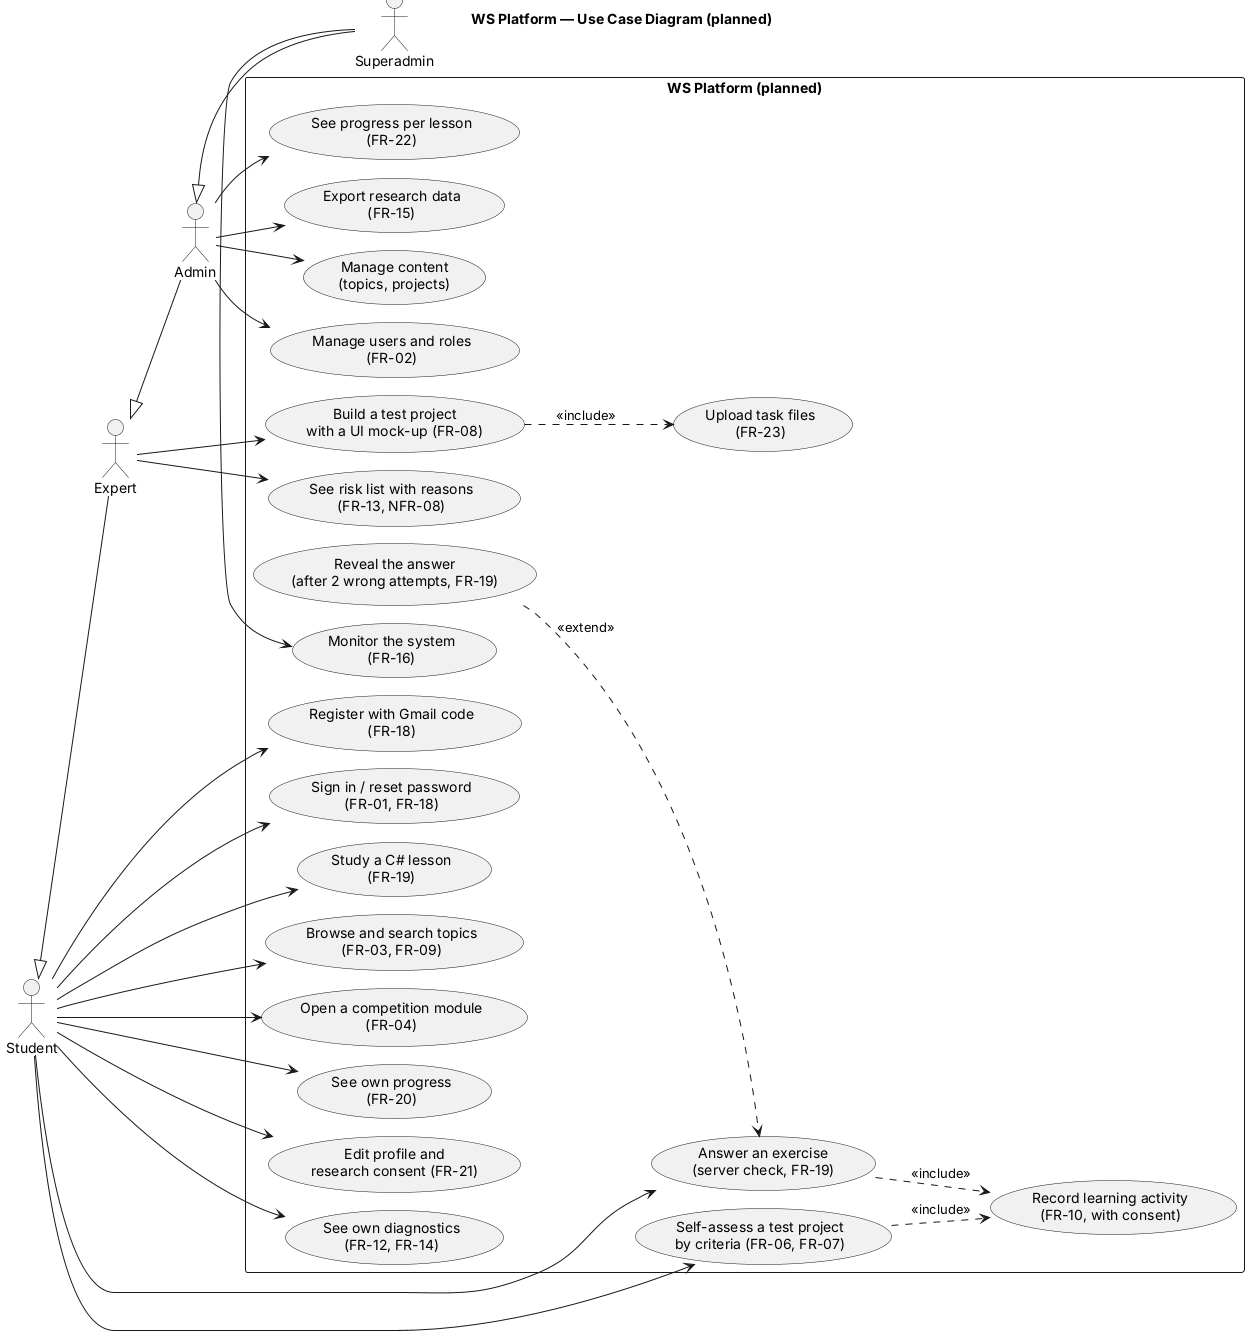

The diagram above was rendered by PlantUML. Its source (embedded in the PNG):
@startuml use-case
!pragma layout smetana
left to right direction
title WS Platform — Use Case Diagram (planned)
skinparam shadowing false

' Planned use cases. Roles as in docs/06-requirements.md and frontend/src/app/ (role switcher);
' a higher role can do everything a lower one can
actor Student as ST
actor Expert as EX
actor Admin as AD
actor Superadmin as SA
ST <|-- EX
EX <|-- AD
AD <|-- SA

rectangle "WS Platform (planned)" {
  usecase "Register with Gmail code\n(FR-18)" as UC1
  usecase "Sign in / reset password\n(FR-01, FR-18)" as UC2
  usecase "Study a C# lesson\n(FR-19)" as UC3
  usecase "Answer an exercise\n(server check, FR-19)" as UC4
  usecase "Reveal the answer\n(after 2 wrong attempts, FR-19)" as UC5
  usecase "Browse and search topics\n(FR-03, FR-09)" as UC6
  usecase "Open a competition module\n(FR-04)" as UC7
  usecase "Self-assess a test project\nby criteria (FR-06, FR-07)" as UC8
  usecase "See own progress\n(FR-20)" as UC9
  usecase "Edit profile and\nresearch consent (FR-21)" as UC10
  usecase "Record learning activity\n(FR-10, with consent)" as UC11
  usecase "See own diagnostics\n(FR-12, FR-14)" as UC12
  usecase "Build a test project\nwith a UI mock-up (FR-08)" as UC13
  usecase "Upload task files\n(FR-23)" as UC14
  usecase "See progress per lesson\n(FR-22)" as UC15
  usecase "See risk list with reasons\n(FR-13, NFR-08)" as UC16
  usecase "Manage content\n(topics, projects)" as UC17
  usecase "Manage users and roles\n(FR-02)" as UC18
  usecase "Export research data\n(FR-15)" as UC19
  usecase "Monitor the system\n(FR-16)" as UC20
}

ST --> UC1
ST --> UC2
ST --> UC3
ST --> UC4
ST --> UC6
ST --> UC7
ST --> UC8
ST --> UC9
ST --> UC10
ST --> UC12
EX --> UC13
EX --> UC16
AD --> UC15
AD --> UC17
AD --> UC18
AD --> UC19
SA --> UC20

UC5 ..> UC4 : <<extend>>
UC4 ..> UC11 : <<include>>
UC8 ..> UC11 : <<include>>
UC13 ..> UC14 : <<include>>
@enduml